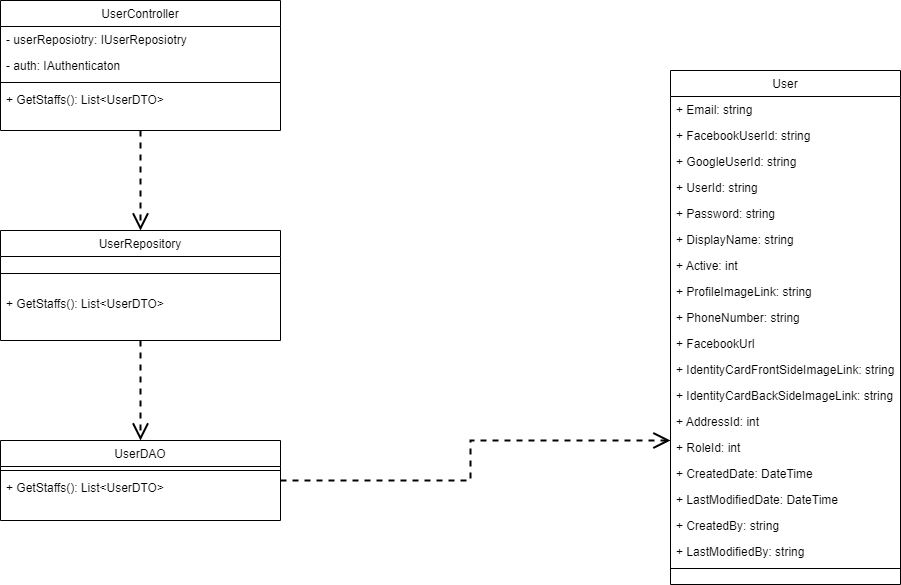

The diagram above was exported from draw.io. Its source (the exported page's mxGraphModel, read from the mxfile embedded in the PNG):
<mxGraphModel dx="1086" dy="826" grid="1" gridSize="10" guides="1" tooltips="1" connect="1" arrows="1" fold="1" page="1" pageScale="1" pageWidth="1400" pageHeight="850" math="0" shadow="0">
  <root>
    <mxCell id="WIyWlLk6GJQsqaUBKTNV-0" />
    <mxCell id="WIyWlLk6GJQsqaUBKTNV-1" parent="WIyWlLk6GJQsqaUBKTNV-0" />
    <mxCell id="gCykauMWIN4TDHC-krDM-44" style="edgeStyle=orthogonalEdgeStyle;rounded=0;orthogonalLoop=1;jettySize=auto;html=1;entryX=0.5;entryY=0;entryDx=0;entryDy=0;dashed=1;endArrow=open;endFill=0;endSize=13;strokeWidth=2;" edge="1" parent="WIyWlLk6GJQsqaUBKTNV-1" source="gCykauMWIN4TDHC-krDM-0" target="gCykauMWIN4TDHC-krDM-9">
      <mxGeometry relative="1" as="geometry" />
    </mxCell>
    <mxCell id="gCykauMWIN4TDHC-krDM-0" value="UserController" style="swimlane;fontStyle=0;align=center;verticalAlign=top;childLayout=stackLayout;horizontal=1;startSize=26;horizontalStack=0;resizeParent=1;resizeLast=0;collapsible=1;marginBottom=0;rounded=0;shadow=0;strokeWidth=1;" vertex="1" parent="WIyWlLk6GJQsqaUBKTNV-1">
      <mxGeometry x="120" y="150" width="280" height="130" as="geometry">
        <mxRectangle x="40" y="70" width="160" height="26" as="alternateBounds" />
      </mxGeometry>
    </mxCell>
    <mxCell id="gCykauMWIN4TDHC-krDM-1" value="- userReposiotry: IUserReposiotry" style="text;align=left;verticalAlign=top;spacingLeft=4;spacingRight=4;overflow=hidden;rotatable=0;points=[[0,0.5],[1,0.5]];portConstraint=eastwest;" vertex="1" parent="gCykauMWIN4TDHC-krDM-0">
      <mxGeometry y="26" width="280" height="26" as="geometry" />
    </mxCell>
    <mxCell id="gCykauMWIN4TDHC-krDM-2" value="- auth: IAuthenticaton" style="text;align=left;verticalAlign=top;spacingLeft=4;spacingRight=4;overflow=hidden;rotatable=0;points=[[0,0.5],[1,0.5]];portConstraint=eastwest;rounded=0;shadow=0;html=0;" vertex="1" parent="gCykauMWIN4TDHC-krDM-0">
      <mxGeometry y="52" width="280" height="26" as="geometry" />
    </mxCell>
    <mxCell id="gCykauMWIN4TDHC-krDM-3" value="" style="line;html=1;strokeWidth=1;align=left;verticalAlign=middle;spacingTop=-1;spacingLeft=3;spacingRight=3;rotatable=0;labelPosition=right;points=[];portConstraint=eastwest;" vertex="1" parent="gCykauMWIN4TDHC-krDM-0">
      <mxGeometry y="78" width="280" height="8" as="geometry" />
    </mxCell>
    <mxCell id="gCykauMWIN4TDHC-krDM-8" value="+ GetStaffs(): List&lt;UserDTO&gt;" style="text;align=left;verticalAlign=top;spacingLeft=4;spacingRight=4;overflow=hidden;rotatable=0;points=[[0,0.5],[1,0.5]];portConstraint=eastwest;" vertex="1" parent="gCykauMWIN4TDHC-krDM-0">
      <mxGeometry y="86" width="280" height="26" as="geometry" />
    </mxCell>
    <mxCell id="gCykauMWIN4TDHC-krDM-45" style="edgeStyle=orthogonalEdgeStyle;rounded=0;orthogonalLoop=1;jettySize=auto;html=1;entryX=0.5;entryY=0;entryDx=0;entryDy=0;endSize=13;dashed=1;endArrow=open;endFill=0;strokeWidth=2;" edge="1" parent="WIyWlLk6GJQsqaUBKTNV-1" source="gCykauMWIN4TDHC-krDM-9" target="gCykauMWIN4TDHC-krDM-15">
      <mxGeometry relative="1" as="geometry" />
    </mxCell>
    <mxCell id="gCykauMWIN4TDHC-krDM-9" value="UserRepository" style="swimlane;fontStyle=0;align=center;verticalAlign=top;childLayout=stackLayout;horizontal=1;startSize=26;horizontalStack=0;resizeParent=1;resizeLast=0;collapsible=1;marginBottom=0;rounded=0;shadow=0;strokeWidth=1;" vertex="1" parent="WIyWlLk6GJQsqaUBKTNV-1">
      <mxGeometry x="120" y="380" width="280" height="110" as="geometry">
        <mxRectangle x="850" y="130" width="160" height="26" as="alternateBounds" />
      </mxGeometry>
    </mxCell>
    <mxCell id="gCykauMWIN4TDHC-krDM-10" value="" style="line;html=1;strokeWidth=1;align=left;verticalAlign=middle;spacingTop=-1;spacingLeft=3;spacingRight=3;rotatable=0;labelPosition=right;points=[];portConstraint=eastwest;" vertex="1" parent="gCykauMWIN4TDHC-krDM-9">
      <mxGeometry y="26" width="280" height="34" as="geometry" />
    </mxCell>
    <mxCell id="gCykauMWIN4TDHC-krDM-47" value="+ GetStaffs(): List&lt;UserDTO&gt;" style="text;align=left;verticalAlign=top;spacingLeft=4;spacingRight=4;overflow=hidden;rotatable=0;points=[[0,0.5],[1,0.5]];portConstraint=eastwest;" vertex="1" parent="gCykauMWIN4TDHC-krDM-9">
      <mxGeometry y="60" width="280" height="26" as="geometry" />
    </mxCell>
    <mxCell id="gCykauMWIN4TDHC-krDM-46" style="edgeStyle=orthogonalEdgeStyle;rounded=0;orthogonalLoop=1;jettySize=auto;html=1;entryX=0;entryY=0.231;entryDx=0;entryDy=0;entryPerimeter=0;dashed=1;endArrow=open;endFill=0;endSize=13;strokeWidth=2;" edge="1" parent="WIyWlLk6GJQsqaUBKTNV-1" source="gCykauMWIN4TDHC-krDM-15" target="gCykauMWIN4TDHC-krDM-37">
      <mxGeometry relative="1" as="geometry" />
    </mxCell>
    <mxCell id="gCykauMWIN4TDHC-krDM-15" value="UserDAO" style="swimlane;fontStyle=0;align=center;verticalAlign=top;childLayout=stackLayout;horizontal=1;startSize=26;horizontalStack=0;resizeParent=1;resizeLast=0;collapsible=1;marginBottom=0;rounded=0;shadow=0;strokeWidth=1;" vertex="1" parent="WIyWlLk6GJQsqaUBKTNV-1">
      <mxGeometry x="120" y="590" width="280" height="80" as="geometry">
        <mxRectangle x="1100" y="90" width="160" height="26" as="alternateBounds" />
      </mxGeometry>
    </mxCell>
    <mxCell id="gCykauMWIN4TDHC-krDM-16" value="" style="line;html=1;strokeWidth=1;align=left;verticalAlign=middle;spacingTop=-1;spacingLeft=3;spacingRight=3;rotatable=0;labelPosition=right;points=[];portConstraint=eastwest;" vertex="1" parent="gCykauMWIN4TDHC-krDM-15">
      <mxGeometry y="26" width="280" height="8" as="geometry" />
    </mxCell>
    <mxCell id="gCykauMWIN4TDHC-krDM-48" value="+ GetStaffs(): List&lt;UserDTO&gt;" style="text;align=left;verticalAlign=top;spacingLeft=4;spacingRight=4;overflow=hidden;rotatable=0;points=[[0,0.5],[1,0.5]];portConstraint=eastwest;" vertex="1" parent="gCykauMWIN4TDHC-krDM-15">
      <mxGeometry y="34" width="280" height="26" as="geometry" />
    </mxCell>
    <mxCell id="gCykauMWIN4TDHC-krDM-23" value="User" style="swimlane;fontStyle=0;align=center;verticalAlign=top;childLayout=stackLayout;horizontal=1;startSize=26;horizontalStack=0;resizeParent=1;resizeLast=0;collapsible=1;marginBottom=0;rounded=0;shadow=0;strokeWidth=1;" vertex="1" parent="WIyWlLk6GJQsqaUBKTNV-1">
      <mxGeometry x="790" y="220" width="230" height="514" as="geometry">
        <mxRectangle x="1400" y="410" width="240" height="26" as="alternateBounds" />
      </mxGeometry>
    </mxCell>
    <mxCell id="gCykauMWIN4TDHC-krDM-24" value="+ Email: string" style="text;align=left;verticalAlign=top;spacingLeft=4;spacingRight=4;overflow=hidden;rotatable=0;points=[[0,0.5],[1,0.5]];portConstraint=eastwest;rounded=0;shadow=0;html=0;" vertex="1" parent="gCykauMWIN4TDHC-krDM-23">
      <mxGeometry y="26" width="230" height="26" as="geometry" />
    </mxCell>
    <mxCell id="gCykauMWIN4TDHC-krDM-25" value="+ FacebookUserId: string" style="text;align=left;verticalAlign=top;spacingLeft=4;spacingRight=4;overflow=hidden;rotatable=0;points=[[0,0.5],[1,0.5]];portConstraint=eastwest;rounded=0;shadow=0;html=0;" vertex="1" parent="gCykauMWIN4TDHC-krDM-23">
      <mxGeometry y="52" width="230" height="26" as="geometry" />
    </mxCell>
    <mxCell id="gCykauMWIN4TDHC-krDM-26" value="+ GoogleUserId: string" style="text;align=left;verticalAlign=top;spacingLeft=4;spacingRight=4;overflow=hidden;rotatable=0;points=[[0,0.5],[1,0.5]];portConstraint=eastwest;rounded=0;shadow=0;html=0;" vertex="1" parent="gCykauMWIN4TDHC-krDM-23">
      <mxGeometry y="78" width="230" height="26" as="geometry" />
    </mxCell>
    <mxCell id="gCykauMWIN4TDHC-krDM-27" value="+ UserId: string" style="text;align=left;verticalAlign=top;spacingLeft=4;spacingRight=4;overflow=hidden;rotatable=0;points=[[0,0.5],[1,0.5]];portConstraint=eastwest;" vertex="1" parent="gCykauMWIN4TDHC-krDM-23">
      <mxGeometry y="104" width="230" height="26" as="geometry" />
    </mxCell>
    <mxCell id="gCykauMWIN4TDHC-krDM-28" value="+ Password: string" style="text;align=left;verticalAlign=top;spacingLeft=4;spacingRight=4;overflow=hidden;rotatable=0;points=[[0,0.5],[1,0.5]];portConstraint=eastwest;rounded=0;shadow=0;html=0;" vertex="1" parent="gCykauMWIN4TDHC-krDM-23">
      <mxGeometry y="130" width="230" height="26" as="geometry" />
    </mxCell>
    <mxCell id="gCykauMWIN4TDHC-krDM-29" value="+ DisplayName: string" style="text;align=left;verticalAlign=top;spacingLeft=4;spacingRight=4;overflow=hidden;rotatable=0;points=[[0,0.5],[1,0.5]];portConstraint=eastwest;rounded=0;shadow=0;html=0;" vertex="1" parent="gCykauMWIN4TDHC-krDM-23">
      <mxGeometry y="156" width="230" height="26" as="geometry" />
    </mxCell>
    <mxCell id="gCykauMWIN4TDHC-krDM-30" value="+ Active: int" style="text;align=left;verticalAlign=top;spacingLeft=4;spacingRight=4;overflow=hidden;rotatable=0;points=[[0,0.5],[1,0.5]];portConstraint=eastwest;rounded=0;shadow=0;html=0;" vertex="1" parent="gCykauMWIN4TDHC-krDM-23">
      <mxGeometry y="182" width="230" height="26" as="geometry" />
    </mxCell>
    <mxCell id="gCykauMWIN4TDHC-krDM-31" value="+ ProfileImageLink: string" style="text;align=left;verticalAlign=top;spacingLeft=4;spacingRight=4;overflow=hidden;rotatable=0;points=[[0,0.5],[1,0.5]];portConstraint=eastwest;rounded=0;shadow=0;html=0;" vertex="1" parent="gCykauMWIN4TDHC-krDM-23">
      <mxGeometry y="208" width="230" height="26" as="geometry" />
    </mxCell>
    <mxCell id="gCykauMWIN4TDHC-krDM-32" value="+ PhoneNumber: string" style="text;align=left;verticalAlign=top;spacingLeft=4;spacingRight=4;overflow=hidden;rotatable=0;points=[[0,0.5],[1,0.5]];portConstraint=eastwest;rounded=0;shadow=0;html=0;" vertex="1" parent="gCykauMWIN4TDHC-krDM-23">
      <mxGeometry y="234" width="230" height="26" as="geometry" />
    </mxCell>
    <mxCell id="gCykauMWIN4TDHC-krDM-33" value="+ FacebookUrl" style="text;align=left;verticalAlign=top;spacingLeft=4;spacingRight=4;overflow=hidden;rotatable=0;points=[[0,0.5],[1,0.5]];portConstraint=eastwest;rounded=0;shadow=0;html=0;" vertex="1" parent="gCykauMWIN4TDHC-krDM-23">
      <mxGeometry y="260" width="230" height="26" as="geometry" />
    </mxCell>
    <mxCell id="gCykauMWIN4TDHC-krDM-34" value="+ IdentityCardFrontSideImageLink: string" style="text;align=left;verticalAlign=top;spacingLeft=4;spacingRight=4;overflow=hidden;rotatable=0;points=[[0,0.5],[1,0.5]];portConstraint=eastwest;rounded=0;shadow=0;html=0;" vertex="1" parent="gCykauMWIN4TDHC-krDM-23">
      <mxGeometry y="286" width="230" height="26" as="geometry" />
    </mxCell>
    <mxCell id="gCykauMWIN4TDHC-krDM-35" value="+ IdentityCardBackSideImageLink: string" style="text;align=left;verticalAlign=top;spacingLeft=4;spacingRight=4;overflow=hidden;rotatable=0;points=[[0,0.5],[1,0.5]];portConstraint=eastwest;rounded=0;shadow=0;html=0;" vertex="1" parent="gCykauMWIN4TDHC-krDM-23">
      <mxGeometry y="312" width="230" height="26" as="geometry" />
    </mxCell>
    <mxCell id="gCykauMWIN4TDHC-krDM-36" value="+ AddressId: int" style="text;align=left;verticalAlign=top;spacingLeft=4;spacingRight=4;overflow=hidden;rotatable=0;points=[[0,0.5],[1,0.5]];portConstraint=eastwest;rounded=0;shadow=0;html=0;" vertex="1" parent="gCykauMWIN4TDHC-krDM-23">
      <mxGeometry y="338" width="230" height="26" as="geometry" />
    </mxCell>
    <mxCell id="gCykauMWIN4TDHC-krDM-37" value="+ RoleId: int" style="text;align=left;verticalAlign=top;spacingLeft=4;spacingRight=4;overflow=hidden;rotatable=0;points=[[0,0.5],[1,0.5]];portConstraint=eastwest;rounded=0;shadow=0;html=0;" vertex="1" parent="gCykauMWIN4TDHC-krDM-23">
      <mxGeometry y="364" width="230" height="26" as="geometry" />
    </mxCell>
    <mxCell id="gCykauMWIN4TDHC-krDM-38" value="+ CreatedDate: DateTime" style="text;align=left;verticalAlign=top;spacingLeft=4;spacingRight=4;overflow=hidden;rotatable=0;points=[[0,0.5],[1,0.5]];portConstraint=eastwest;rounded=0;shadow=0;html=0;" vertex="1" parent="gCykauMWIN4TDHC-krDM-23">
      <mxGeometry y="390" width="230" height="26" as="geometry" />
    </mxCell>
    <mxCell id="gCykauMWIN4TDHC-krDM-39" value="+ LastModifiedDate: DateTime" style="text;align=left;verticalAlign=top;spacingLeft=4;spacingRight=4;overflow=hidden;rotatable=0;points=[[0,0.5],[1,0.5]];portConstraint=eastwest;rounded=0;shadow=0;html=0;" vertex="1" parent="gCykauMWIN4TDHC-krDM-23">
      <mxGeometry y="416" width="230" height="26" as="geometry" />
    </mxCell>
    <mxCell id="gCykauMWIN4TDHC-krDM-40" value="+ CreatedBy: string" style="text;align=left;verticalAlign=top;spacingLeft=4;spacingRight=4;overflow=hidden;rotatable=0;points=[[0,0.5],[1,0.5]];portConstraint=eastwest;rounded=0;shadow=0;html=0;" vertex="1" parent="gCykauMWIN4TDHC-krDM-23">
      <mxGeometry y="442" width="230" height="26" as="geometry" />
    </mxCell>
    <mxCell id="gCykauMWIN4TDHC-krDM-41" value="+ LastModifiedBy: string" style="text;align=left;verticalAlign=top;spacingLeft=4;spacingRight=4;overflow=hidden;rotatable=0;points=[[0,0.5],[1,0.5]];portConstraint=eastwest;rounded=0;shadow=0;html=0;" vertex="1" parent="gCykauMWIN4TDHC-krDM-23">
      <mxGeometry y="468" width="230" height="26" as="geometry" />
    </mxCell>
    <mxCell id="gCykauMWIN4TDHC-krDM-42" value="" style="line;html=1;strokeWidth=1;align=left;verticalAlign=middle;spacingTop=-1;spacingLeft=3;spacingRight=3;rotatable=0;labelPosition=right;points=[];portConstraint=eastwest;" vertex="1" parent="gCykauMWIN4TDHC-krDM-23">
      <mxGeometry y="494" width="230" height="8" as="geometry" />
    </mxCell>
  </root>
</mxGraphModel>